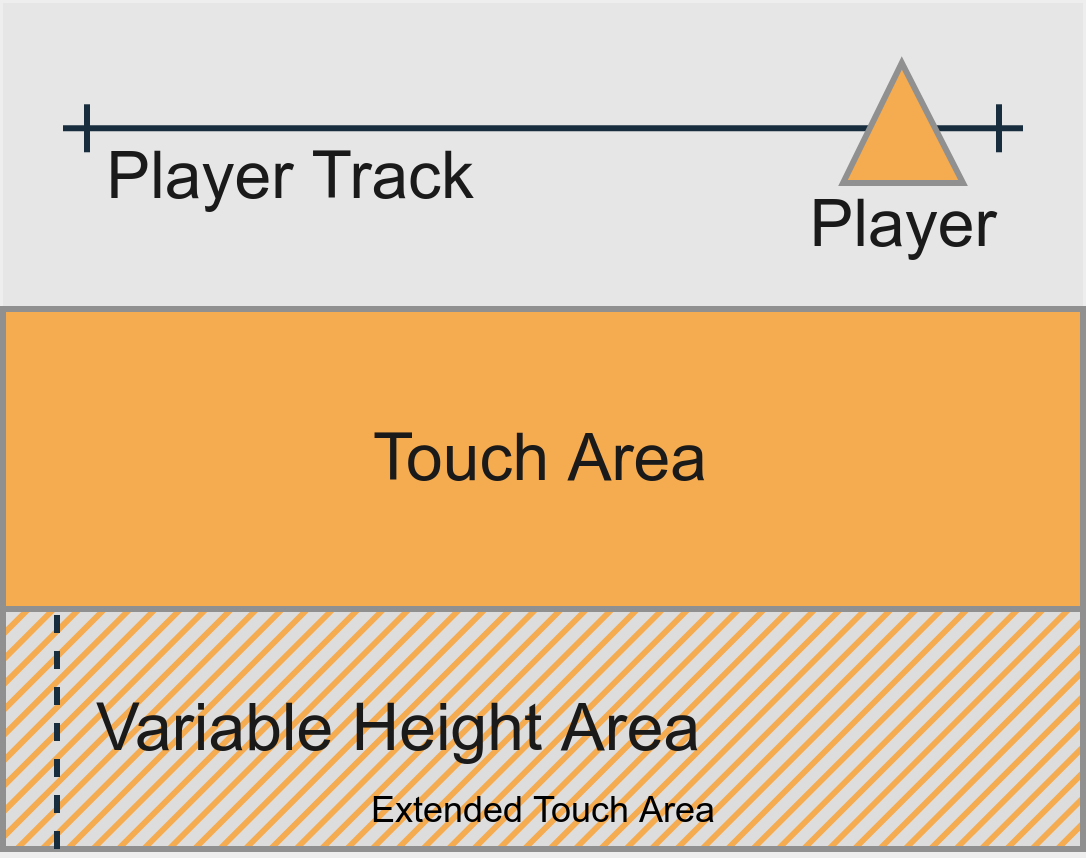

The diagram above was exported from draw.io. Its source (the exported page's mxGraphModel, read from the mxfile embedded in the PNG):
<mxGraphModel dx="257" dy="233" grid="1" gridSize="10" guides="1" tooltips="1" connect="1" arrows="1" fold="1" page="1" pageScale="1" pageWidth="180" pageHeight="141" background="#EEEEEE" math="0" shadow="0">
  <root>
    <mxCell id="0" />
    <mxCell id="1" parent="0" />
    <mxCell id="b0UA_ixulPXh9jyNemm1-1" value="" style="rounded=0;whiteSpace=wrap;html=1;fillColor=#E6E6E6;strokeColor=none;" parent="1" vertex="1">
      <mxGeometry width="180" height="140" as="geometry" />
    </mxCell>
    <mxCell id="EVUTWjQznLcxj3GVtl6l-47" value="Extended Touch Area" style="verticalLabelPosition=middle;verticalAlign=bottom;html=1;shape=mxgraph.basic.patternFillRect;fillStyle=diag;step=3;fillStrokeWidth=0.5;fillStrokeColor=#F5AB50;rounded=0;sketch=0;strokeColor=#909090;fillColor=#dddddd;labelPosition=center;align=center;fontSize=6;" parent="1" vertex="1">
      <mxGeometry y="101" width="180" height="40" as="geometry" />
    </mxCell>
    <mxCell id="EVUTWjQznLcxj3GVtl6l-46" value="Variable Height Area" style="endArrow=none;dashed=1;html=1;strokeColor=#182E3E;fontColor=#1A1A1A;startArrow=none;startFill=0;endFill=0;labelBackgroundColor=none;labelPosition=right;verticalLabelPosition=middle;align=left;verticalAlign=middle;endSize=6;jumpStyle=none;" parent="1" edge="1">
      <mxGeometry x="0.0003" y="-5" width="50" height="50" relative="1" as="geometry">
        <mxPoint x="9" y="141" as="sourcePoint" />
        <mxPoint x="9" y="101" as="targetPoint" />
        <mxPoint as="offset" />
      </mxGeometry>
    </mxCell>
    <mxCell id="EVUTWjQznLcxj3GVtl6l-5" value="Player Track" style="endArrow=ERone;startArrow=ERone;html=1;strokeColor=#182E3E;endFill=0;startFill=0;labelBackgroundColor=none;fontColor=#1A1A1A;labelPosition=left;verticalLabelPosition=bottom;align=right;verticalAlign=top;fontSize=11;" parent="1" edge="1">
      <mxGeometry x="-0.125" y="5" width="50" height="50" relative="1" as="geometry">
        <mxPoint x="10" y="20.879999999999995" as="sourcePoint" />
        <mxPoint x="170" y="20.879999999999995" as="targetPoint" />
        <mxPoint as="offset" />
      </mxGeometry>
    </mxCell>
    <mxCell id="EVUTWjQznLcxj3GVtl6l-1" value="Touch Area" style="whiteSpace=wrap;html=1;sketch=0;strokeColor=#909090;fillColor=#F5AB50;fontColor=#1A1A1A;fontSize=11;" parent="1" vertex="1">
      <mxGeometry y="51" width="180" height="50" as="geometry" />
    </mxCell>
    <mxCell id="EVUTWjQznLcxj3GVtl6l-4" value="&lt;p style=&quot;line-height: 0%&quot;&gt;Player&lt;/p&gt;" style="verticalLabelPosition=bottom;verticalAlign=bottom;html=1;shape=mxgraph.basic.acute_triangle;dx=0.49;sketch=0;strokeColor=#909090;fillColor=#F5AB50;labelPosition=center;align=center;fontColor=#1A1A1A;fontSize=11;" parent="1" vertex="1">
      <mxGeometry x="140" y="10" width="20" height="20" as="geometry" />
    </mxCell>
  </root>
</mxGraphModel>